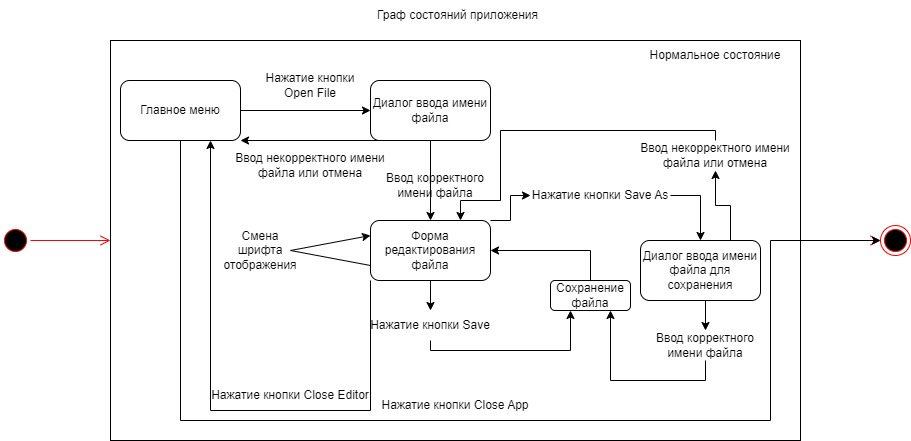

The diagram above was exported from draw.io. Its source (the exported page's mxGraphModel, read from the mxfile embedded in the PNG):
<mxGraphModel dx="1276" dy="614" grid="1" gridSize="10" guides="1" tooltips="1" connect="1" arrows="1" fold="1" page="1" pageScale="1" pageWidth="1100" pageHeight="850" math="0" shadow="0">
  <root>
    <mxCell id="0" />
    <mxCell id="1" parent="0" />
    <mxCell id="2xpJGnJV81blu6dened7-1" value="" style="html=1;" vertex="1" parent="1">
      <mxGeometry x="140" y="80" width="690" height="400" as="geometry" />
    </mxCell>
    <mxCell id="2xpJGnJV81blu6dened7-2" value="" style="ellipse;html=1;shape=startState;fillColor=#000000;strokeColor=#ff0000;" vertex="1" parent="1">
      <mxGeometry x="30" y="265" width="30" height="30" as="geometry" />
    </mxCell>
    <mxCell id="2xpJGnJV81blu6dened7-3" value="" style="edgeStyle=orthogonalEdgeStyle;html=1;verticalAlign=bottom;endArrow=open;endSize=8;strokeColor=#ff0000;rounded=0;exitX=1;exitY=0.5;exitDx=0;exitDy=0;entryX=0;entryY=0.5;entryDx=0;entryDy=0;" edge="1" source="2xpJGnJV81blu6dened7-2" parent="1" target="2xpJGnJV81blu6dened7-1">
      <mxGeometry relative="1" as="geometry">
        <mxPoint x="45" y="340" as="targetPoint" />
      </mxGeometry>
    </mxCell>
    <mxCell id="2xpJGnJV81blu6dened7-4" value="" style="ellipse;html=1;shape=endState;fillColor=#000000;strokeColor=#ff0000;" vertex="1" parent="1">
      <mxGeometry x="910" y="265" width="30" height="30" as="geometry" />
    </mxCell>
    <mxCell id="2xpJGnJV81blu6dened7-5" value="" style="edgeStyle=orthogonalEdgeStyle;html=1;verticalAlign=bottom;endArrow=open;endSize=8;strokeColor=#ff0000;rounded=0;exitX=1;exitY=0.5;exitDx=0;exitDy=0;entryX=0;entryY=0.5;entryDx=0;entryDy=0;" edge="1" parent="1" source="2xpJGnJV81blu6dened7-1" target="2xpJGnJV81blu6dened7-4">
      <mxGeometry relative="1" as="geometry">
        <mxPoint x="150" y="290" as="targetPoint" />
        <mxPoint x="70" y="290" as="sourcePoint" />
        <Array as="points">
          <mxPoint x="850" y="280" />
          <mxPoint x="850" y="280" />
        </Array>
      </mxGeometry>
    </mxCell>
    <mxCell id="2xpJGnJV81blu6dened7-6" value="Главное меню" style="rounded=1;whiteSpace=wrap;html=1;" vertex="1" parent="1">
      <mxGeometry x="150" y="120" width="120" height="60" as="geometry" />
    </mxCell>
    <mxCell id="2xpJGnJV81blu6dened7-8" value="Нажатие кнопки Open File" style="text;html=1;strokeColor=none;fillColor=none;align=center;verticalAlign=middle;whiteSpace=wrap;rounded=0;" vertex="1" parent="1">
      <mxGeometry x="280" y="110" width="120" height="30" as="geometry" />
    </mxCell>
    <mxCell id="2xpJGnJV81blu6dened7-9" value="Диалог ввода имени файла" style="rounded=1;whiteSpace=wrap;html=1;" vertex="1" parent="1">
      <mxGeometry x="400" y="120" width="120" height="60" as="geometry" />
    </mxCell>
    <mxCell id="2xpJGnJV81blu6dened7-10" value="Ввод корректного имени файла" style="text;html=1;strokeColor=none;fillColor=none;align=center;verticalAlign=middle;whiteSpace=wrap;rounded=0;" vertex="1" parent="1">
      <mxGeometry x="400" y="210" width="130" height="30" as="geometry" />
    </mxCell>
    <mxCell id="2xpJGnJV81blu6dened7-11" value="Ввод некорректного имени файла или отмена" style="text;html=1;strokeColor=none;fillColor=none;align=center;verticalAlign=middle;whiteSpace=wrap;rounded=0;" vertex="1" parent="1">
      <mxGeometry x="255" y="190" width="170" height="30" as="geometry" />
    </mxCell>
    <mxCell id="2xpJGnJV81blu6dened7-30" style="edgeStyle=orthogonalEdgeStyle;rounded=0;orthogonalLoop=1;jettySize=auto;html=1;entryX=0;entryY=0.5;entryDx=0;entryDy=0;" edge="1" parent="1" target="2xpJGnJV81blu6dened7-14">
      <mxGeometry relative="1" as="geometry">
        <mxPoint x="520" y="260" as="sourcePoint" />
      </mxGeometry>
    </mxCell>
    <mxCell id="2xpJGnJV81blu6dened7-12" value="Форма редактирования файла" style="rounded=1;whiteSpace=wrap;html=1;" vertex="1" parent="1">
      <mxGeometry x="400" y="260" width="120" height="60" as="geometry" />
    </mxCell>
    <mxCell id="2xpJGnJV81blu6dened7-13" value="Нажатие кнопки Save" style="text;html=1;strokeColor=none;fillColor=none;align=center;verticalAlign=middle;whiteSpace=wrap;rounded=0;" vertex="1" parent="1">
      <mxGeometry x="390" y="350" width="140" height="30" as="geometry" />
    </mxCell>
    <mxCell id="2xpJGnJV81blu6dened7-33" style="edgeStyle=orthogonalEdgeStyle;rounded=0;orthogonalLoop=1;jettySize=auto;html=1;exitX=1;exitY=0.5;exitDx=0;exitDy=0;entryX=0.5;entryY=0;entryDx=0;entryDy=0;" edge="1" parent="1" source="2xpJGnJV81blu6dened7-14" target="2xpJGnJV81blu6dened7-16">
      <mxGeometry relative="1" as="geometry" />
    </mxCell>
    <mxCell id="2xpJGnJV81blu6dened7-14" value="Нажатие кнопки Save As" style="text;html=1;strokeColor=none;fillColor=none;align=center;verticalAlign=middle;whiteSpace=wrap;rounded=0;" vertex="1" parent="1">
      <mxGeometry x="560" y="220" width="140" height="30" as="geometry" />
    </mxCell>
    <mxCell id="2xpJGnJV81blu6dened7-15" value="Нажатие кнопки Close App" style="text;html=1;strokeColor=none;fillColor=none;align=center;verticalAlign=middle;whiteSpace=wrap;rounded=0;" vertex="1" parent="1">
      <mxGeometry x="385" y="430" width="200" height="30" as="geometry" />
    </mxCell>
    <mxCell id="2xpJGnJV81blu6dened7-34" style="edgeStyle=orthogonalEdgeStyle;rounded=0;orthogonalLoop=1;jettySize=auto;html=1;exitX=0.75;exitY=0;exitDx=0;exitDy=0;entryX=0.5;entryY=1;entryDx=0;entryDy=0;" edge="1" parent="1" source="2xpJGnJV81blu6dened7-16" target="2xpJGnJV81blu6dened7-18">
      <mxGeometry relative="1" as="geometry" />
    </mxCell>
    <mxCell id="2xpJGnJV81blu6dened7-36" style="edgeStyle=orthogonalEdgeStyle;rounded=0;orthogonalLoop=1;jettySize=auto;html=1;exitX=0.5;exitY=1;exitDx=0;exitDy=0;entryX=0.5;entryY=0;entryDx=0;entryDy=0;" edge="1" parent="1" source="2xpJGnJV81blu6dened7-16" target="2xpJGnJV81blu6dened7-17">
      <mxGeometry relative="1" as="geometry" />
    </mxCell>
    <mxCell id="2xpJGnJV81blu6dened7-16" value="Диалог ввода имени файла для сохранения" style="rounded=1;whiteSpace=wrap;html=1;" vertex="1" parent="1">
      <mxGeometry x="670" y="280" width="120" height="60" as="geometry" />
    </mxCell>
    <mxCell id="2xpJGnJV81blu6dened7-37" style="edgeStyle=orthogonalEdgeStyle;rounded=0;orthogonalLoop=1;jettySize=auto;html=1;exitX=0.5;exitY=1;exitDx=0;exitDy=0;entryX=0.75;entryY=1;entryDx=0;entryDy=0;" edge="1" parent="1" source="2xpJGnJV81blu6dened7-17" target="2xpJGnJV81blu6dened7-38">
      <mxGeometry relative="1" as="geometry">
        <mxPoint x="640" y="350" as="targetPoint" />
      </mxGeometry>
    </mxCell>
    <mxCell id="2xpJGnJV81blu6dened7-17" value="Ввод корректного имени файла" style="text;html=1;strokeColor=none;fillColor=none;align=center;verticalAlign=middle;whiteSpace=wrap;rounded=0;" vertex="1" parent="1">
      <mxGeometry x="670" y="370" width="130" height="30" as="geometry" />
    </mxCell>
    <mxCell id="2xpJGnJV81blu6dened7-35" style="edgeStyle=orthogonalEdgeStyle;rounded=0;orthogonalLoop=1;jettySize=auto;html=1;exitX=0.5;exitY=0;exitDx=0;exitDy=0;entryX=0.75;entryY=0;entryDx=0;entryDy=0;" edge="1" parent="1" source="2xpJGnJV81blu6dened7-18" target="2xpJGnJV81blu6dened7-12">
      <mxGeometry relative="1" as="geometry">
        <Array as="points">
          <mxPoint x="745" y="170" />
          <mxPoint x="530" y="170" />
          <mxPoint x="530" y="240" />
          <mxPoint x="490" y="240" />
        </Array>
      </mxGeometry>
    </mxCell>
    <mxCell id="2xpJGnJV81blu6dened7-18" value="Ввод некорректного имени файла или отмена" style="text;html=1;strokeColor=none;fillColor=none;align=center;verticalAlign=middle;whiteSpace=wrap;rounded=0;" vertex="1" parent="1">
      <mxGeometry x="660" y="180" width="170" height="30" as="geometry" />
    </mxCell>
    <mxCell id="2xpJGnJV81blu6dened7-19" value="" style="endArrow=classic;html=1;rounded=0;exitX=0.5;exitY=1;exitDx=0;exitDy=0;edgeStyle=orthogonalEdgeStyle;entryX=0;entryY=0.5;entryDx=0;entryDy=0;" edge="1" parent="1" source="2xpJGnJV81blu6dened7-6" target="2xpJGnJV81blu6dened7-4">
      <mxGeometry width="50" height="50" relative="1" as="geometry">
        <mxPoint x="240" y="330" as="sourcePoint" />
        <mxPoint x="290" y="280" as="targetPoint" />
        <Array as="points">
          <mxPoint x="210" y="460" />
          <mxPoint x="800" y="460" />
          <mxPoint x="800" y="280" />
        </Array>
      </mxGeometry>
    </mxCell>
    <mxCell id="2xpJGnJV81blu6dened7-20" value="" style="endArrow=classic;html=1;rounded=0;exitX=1;exitY=0.5;exitDx=0;exitDy=0;entryX=0;entryY=0.5;entryDx=0;entryDy=0;" edge="1" parent="1" source="2xpJGnJV81blu6dened7-6" target="2xpJGnJV81blu6dened7-9">
      <mxGeometry width="50" height="50" relative="1" as="geometry">
        <mxPoint x="310" y="340" as="sourcePoint" />
        <mxPoint x="360" y="290" as="targetPoint" />
      </mxGeometry>
    </mxCell>
    <mxCell id="2xpJGnJV81blu6dened7-21" value="" style="endArrow=classic;html=1;rounded=0;exitX=0.25;exitY=1;exitDx=0;exitDy=0;entryX=1;entryY=1;entryDx=0;entryDy=0;" edge="1" parent="1" source="2xpJGnJV81blu6dened7-9" target="2xpJGnJV81blu6dened7-6">
      <mxGeometry width="50" height="50" relative="1" as="geometry">
        <mxPoint x="280" y="330" as="sourcePoint" />
        <mxPoint x="330" y="280" as="targetPoint" />
      </mxGeometry>
    </mxCell>
    <mxCell id="2xpJGnJV81blu6dened7-22" value="" style="endArrow=classic;html=1;rounded=0;exitX=0.5;exitY=1;exitDx=0;exitDy=0;entryX=0.5;entryY=0;entryDx=0;entryDy=0;" edge="1" parent="1" source="2xpJGnJV81blu6dened7-9" target="2xpJGnJV81blu6dened7-12">
      <mxGeometry width="50" height="50" relative="1" as="geometry">
        <mxPoint x="610" y="204.5" as="sourcePoint" />
        <mxPoint x="440" y="204.5" as="targetPoint" />
      </mxGeometry>
    </mxCell>
    <mxCell id="2xpJGnJV81blu6dened7-23" value="Нажатие кнопки Close Editor" style="text;html=1;strokeColor=none;fillColor=none;align=center;verticalAlign=middle;whiteSpace=wrap;rounded=0;" vertex="1" parent="1">
      <mxGeometry x="220" y="420" width="200" height="30" as="geometry" />
    </mxCell>
    <mxCell id="2xpJGnJV81blu6dened7-24" value="" style="endArrow=classic;html=1;rounded=0;exitX=0;exitY=1;exitDx=0;exitDy=0;entryX=0.75;entryY=1;entryDx=0;entryDy=0;edgeStyle=orthogonalEdgeStyle;" edge="1" parent="1" source="2xpJGnJV81blu6dened7-12" target="2xpJGnJV81blu6dened7-6">
      <mxGeometry width="50" height="50" relative="1" as="geometry">
        <mxPoint x="320" y="390" as="sourcePoint" />
        <mxPoint x="370" y="340" as="targetPoint" />
        <Array as="points">
          <mxPoint x="400" y="450" />
          <mxPoint x="240" y="450" />
        </Array>
      </mxGeometry>
    </mxCell>
    <mxCell id="2xpJGnJV81blu6dened7-26" value="" style="endArrow=classic;html=1;rounded=0;exitX=0.5;exitY=1;exitDx=0;exitDy=0;entryX=0.5;entryY=0;entryDx=0;entryDy=0;" edge="1" parent="1" source="2xpJGnJV81blu6dened7-12" target="2xpJGnJV81blu6dened7-13">
      <mxGeometry width="50" height="50" relative="1" as="geometry">
        <mxPoint x="310" y="420" as="sourcePoint" />
        <mxPoint x="460" y="400" as="targetPoint" />
      </mxGeometry>
    </mxCell>
    <mxCell id="2xpJGnJV81blu6dened7-29" style="edgeStyle=orthogonalEdgeStyle;rounded=0;orthogonalLoop=1;jettySize=auto;html=1;exitX=0.5;exitY=0;exitDx=0;exitDy=0;entryX=1;entryY=0.5;entryDx=0;entryDy=0;" edge="1" parent="1" source="2xpJGnJV81blu6dened7-38" target="2xpJGnJV81blu6dened7-12">
      <mxGeometry relative="1" as="geometry">
        <mxPoint x="610" y="320" as="sourcePoint" />
      </mxGeometry>
    </mxCell>
    <mxCell id="2xpJGnJV81blu6dened7-28" value="" style="endArrow=classic;html=1;rounded=0;edgeStyle=orthogonalEdgeStyle;exitX=0.5;exitY=1;exitDx=0;exitDy=0;entryX=0.25;entryY=1;entryDx=0;entryDy=0;" edge="1" parent="1" source="2xpJGnJV81blu6dened7-13" target="2xpJGnJV81blu6dened7-38">
      <mxGeometry width="50" height="50" relative="1" as="geometry">
        <mxPoint x="570" y="420" as="sourcePoint" />
        <mxPoint x="610" y="350" as="targetPoint" />
      </mxGeometry>
    </mxCell>
    <mxCell id="2xpJGnJV81blu6dened7-38" value="Сохранение файла" style="rounded=1;whiteSpace=wrap;html=1;" vertex="1" parent="1">
      <mxGeometry x="580" y="320" width="80" height="30" as="geometry" />
    </mxCell>
    <mxCell id="2xpJGnJV81blu6dened7-39" value="Граф состояний приложения" style="text;html=1;strokeColor=none;fillColor=none;align=center;verticalAlign=middle;whiteSpace=wrap;rounded=0;" vertex="1" parent="1">
      <mxGeometry x="390" y="40" width="195" height="30" as="geometry" />
    </mxCell>
    <mxCell id="2xpJGnJV81blu6dened7-40" value="Нормальное состояние" style="text;html=1;strokeColor=none;fillColor=none;align=center;verticalAlign=middle;whiteSpace=wrap;rounded=0;" vertex="1" parent="1">
      <mxGeometry x="660" y="80" width="170" height="30" as="geometry" />
    </mxCell>
    <mxCell id="2xpJGnJV81blu6dened7-41" value="" style="endArrow=classic;html=1;rounded=0;edgeStyle=elbowEdgeStyle;exitX=0;exitY=0.75;exitDx=0;exitDy=0;entryX=0;entryY=0.25;entryDx=0;entryDy=0;" edge="1" parent="1" source="2xpJGnJV81blu6dened7-12" target="2xpJGnJV81blu6dened7-12">
      <mxGeometry width="50" height="50" relative="1" as="geometry">
        <mxPoint x="300" y="340" as="sourcePoint" />
        <mxPoint x="350" y="290" as="targetPoint" />
        <Array as="points">
          <mxPoint x="320" y="290" />
        </Array>
      </mxGeometry>
    </mxCell>
    <mxCell id="2xpJGnJV81blu6dened7-42" value="Смена шрифта отображения" style="text;html=1;strokeColor=none;fillColor=none;align=center;verticalAlign=middle;whiteSpace=wrap;rounded=0;" vertex="1" parent="1">
      <mxGeometry x="260" y="275" width="60" height="30" as="geometry" />
    </mxCell>
  </root>
</mxGraphModel>